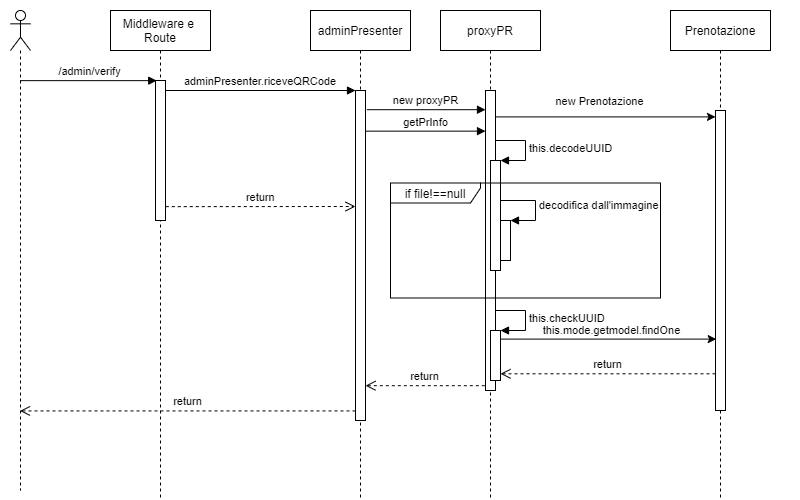

The diagram above was exported from draw.io. Its source (the exported page's mxGraphModel, read from the mxfile embedded in the PNG):
<mxGraphModel dx="1024" dy="592" grid="1" gridSize="10" guides="1" tooltips="1" connect="1" arrows="1" fold="1" page="1" pageScale="1" pageWidth="800" pageHeight="500" math="0" shadow="0">
  <root>
    <mxCell id="0" />
    <mxCell id="1" parent="0" />
    <mxCell id="3nuBFxr9cyL0pnOWT2aG-1" value="Middleware e &#10;Route" style="shape=umlLifeline;perimeter=lifelinePerimeter;container=1;collapsible=0;recursiveResize=0;rounded=0;shadow=0;strokeWidth=1;" parent="1" vertex="1">
      <mxGeometry x="110" y="10" width="100" height="490" as="geometry" />
    </mxCell>
    <mxCell id="3nuBFxr9cyL0pnOWT2aG-2" value="" style="points=[];perimeter=orthogonalPerimeter;rounded=0;shadow=0;strokeWidth=1;" parent="3nuBFxr9cyL0pnOWT2aG-1" vertex="1">
      <mxGeometry x="45" y="70" width="10" height="140" as="geometry" />
    </mxCell>
    <mxCell id="3nuBFxr9cyL0pnOWT2aG-5" value="adminPresenter" style="shape=umlLifeline;perimeter=lifelinePerimeter;container=1;collapsible=0;recursiveResize=0;rounded=0;shadow=0;strokeWidth=1;" parent="1" vertex="1">
      <mxGeometry x="310" y="10" width="100" height="490" as="geometry" />
    </mxCell>
    <mxCell id="3nuBFxr9cyL0pnOWT2aG-8" value="adminPresenter.riceveQRCode" style="verticalAlign=bottom;endArrow=block;entryX=0;entryY=0;shadow=0;strokeWidth=1;" parent="1" source="3nuBFxr9cyL0pnOWT2aG-2" edge="1">
      <mxGeometry relative="1" as="geometry">
        <mxPoint x="265" y="90" as="sourcePoint" />
        <mxPoint x="355" y="90.00000000000011" as="targetPoint" />
      </mxGeometry>
    </mxCell>
    <mxCell id="3nuBFxr9cyL0pnOWT2aG-10" value="return" style="verticalAlign=bottom;endArrow=open;dashed=1;endSize=8;exitX=1.027;exitY=0.901;shadow=0;strokeWidth=1;exitDx=0;exitDy=0;exitPerimeter=0;" parent="1" source="3nuBFxr9cyL0pnOWT2aG-2" edge="1">
      <mxGeometry relative="1" as="geometry">
        <mxPoint x="355" y="206" as="targetPoint" />
        <mxPoint x="170" y="206" as="sourcePoint" />
      </mxGeometry>
    </mxCell>
    <mxCell id="MChZ1NXF1Fu2xkgzVqPx-1" value="" style="shape=umlLifeline;participant=umlActor;perimeter=lifelinePerimeter;whiteSpace=wrap;html=1;container=1;collapsible=0;recursiveResize=0;verticalAlign=top;spacingTop=36;outlineConnect=0;" parent="1" vertex="1">
      <mxGeometry x="10" y="10" width="20" height="480" as="geometry" />
    </mxCell>
    <mxCell id="3nuBFxr9cyL0pnOWT2aG-3" value="/admin/verify" style="verticalAlign=bottom;startArrow=none;endArrow=block;startSize=8;shadow=0;strokeWidth=1;startFill=0;entryX=0.122;entryY=0.001;entryDx=0;entryDy=0;entryPerimeter=0;" parent="1" source="MChZ1NXF1Fu2xkgzVqPx-1" target="3nuBFxr9cyL0pnOWT2aG-2" edge="1">
      <mxGeometry x="0.0276" relative="1" as="geometry">
        <mxPoint x="95" y="80" as="sourcePoint" />
        <mxPoint as="offset" />
      </mxGeometry>
    </mxCell>
    <mxCell id="MChZ1NXF1Fu2xkgzVqPx-2" value="proxyPR" style="shape=umlLifeline;perimeter=lifelinePerimeter;container=1;collapsible=0;recursiveResize=0;rounded=0;shadow=0;strokeWidth=1;" parent="1" vertex="1">
      <mxGeometry x="440" y="10" width="100" height="490" as="geometry" />
    </mxCell>
    <mxCell id="MChZ1NXF1Fu2xkgzVqPx-3" value="" style="points=[];perimeter=orthogonalPerimeter;rounded=0;shadow=0;strokeWidth=1;" parent="MChZ1NXF1Fu2xkgzVqPx-2" vertex="1">
      <mxGeometry x="45" y="80" width="10" height="300" as="geometry" />
    </mxCell>
    <mxCell id="MChZ1NXF1Fu2xkgzVqPx-20" value="" style="html=1;points=[];perimeter=orthogonalPerimeter;" parent="MChZ1NXF1Fu2xkgzVqPx-2" vertex="1">
      <mxGeometry x="50" y="320" width="10" height="50" as="geometry" />
    </mxCell>
    <mxCell id="MChZ1NXF1Fu2xkgzVqPx-21" value="this.checkUUID" style="edgeStyle=orthogonalEdgeStyle;html=1;align=left;spacingLeft=2;endArrow=block;rounded=0;entryX=1;entryY=0;" parent="MChZ1NXF1Fu2xkgzVqPx-2" target="MChZ1NXF1Fu2xkgzVqPx-20" edge="1">
      <mxGeometry relative="1" as="geometry">
        <mxPoint x="55" y="300" as="sourcePoint" />
        <Array as="points">
          <mxPoint x="85" y="300" />
        </Array>
      </mxGeometry>
    </mxCell>
    <mxCell id="MChZ1NXF1Fu2xkgzVqPx-4" value="new proxyPR" style="html=1;verticalAlign=bottom;endArrow=block;exitX=1.137;exitY=0.12;exitDx=0;exitDy=0;exitPerimeter=0;" parent="1" target="MChZ1NXF1Fu2xkgzVqPx-3" edge="1">
      <mxGeometry width="80" relative="1" as="geometry">
        <mxPoint x="366.37" y="109.20000000000005" as="sourcePoint" />
        <mxPoint x="430" y="150" as="targetPoint" />
      </mxGeometry>
    </mxCell>
    <mxCell id="MChZ1NXF1Fu2xkgzVqPx-5" value="getPrInfo" style="html=1;verticalAlign=bottom;endArrow=block;exitX=0.954;exitY=0.254;exitDx=0;exitDy=0;exitPerimeter=0;" parent="1" target="MChZ1NXF1Fu2xkgzVqPx-3" edge="1">
      <mxGeometry width="80" relative="1" as="geometry">
        <mxPoint x="364.53999999999996" y="130.64" as="sourcePoint" />
        <mxPoint x="500" y="190" as="targetPoint" />
      </mxGeometry>
    </mxCell>
    <mxCell id="MChZ1NXF1Fu2xkgzVqPx-8" value="" style="html=1;points=[];perimeter=orthogonalPerimeter;" parent="1" vertex="1">
      <mxGeometry x="490" y="160" width="10" height="110" as="geometry" />
    </mxCell>
    <mxCell id="MChZ1NXF1Fu2xkgzVqPx-9" value="this.decodeUUID" style="edgeStyle=orthogonalEdgeStyle;html=1;align=left;spacingLeft=2;endArrow=block;rounded=0;entryX=1;entryY=0;" parent="1" target="MChZ1NXF1Fu2xkgzVqPx-8" edge="1">
      <mxGeometry relative="1" as="geometry">
        <mxPoint x="495" y="140" as="sourcePoint" />
        <Array as="points">
          <mxPoint x="525" y="140" />
        </Array>
      </mxGeometry>
    </mxCell>
    <mxCell id="MChZ1NXF1Fu2xkgzVqPx-10" value="if file!==null" style="shape=umlFrame;whiteSpace=wrap;html=1;width=90;height=20;" parent="1" vertex="1">
      <mxGeometry x="390" y="182.5" width="270" height="115" as="geometry" />
    </mxCell>
    <mxCell id="MChZ1NXF1Fu2xkgzVqPx-16" value="" style="html=1;points=[];perimeter=orthogonalPerimeter;" parent="1" vertex="1">
      <mxGeometry x="500" y="220" width="10" height="40" as="geometry" />
    </mxCell>
    <mxCell id="MChZ1NXF1Fu2xkgzVqPx-17" value="decodifica dall'immagine" style="edgeStyle=orthogonalEdgeStyle;html=1;align=left;spacingLeft=2;endArrow=block;rounded=0;entryX=1;entryY=0;" parent="1" source="MChZ1NXF1Fu2xkgzVqPx-8" target="MChZ1NXF1Fu2xkgzVqPx-16" edge="1">
      <mxGeometry relative="1" as="geometry">
        <mxPoint x="505" y="175" as="sourcePoint" />
        <Array as="points">
          <mxPoint x="535" y="200" />
          <mxPoint x="535" y="220" />
        </Array>
      </mxGeometry>
    </mxCell>
    <mxCell id="MChZ1NXF1Fu2xkgzVqPx-18" value="" style="points=[];perimeter=orthogonalPerimeter;rounded=0;shadow=0;strokeWidth=1;" parent="1" vertex="1">
      <mxGeometry x="355" y="90" width="10" height="330" as="geometry" />
    </mxCell>
    <mxCell id="MChZ1NXF1Fu2xkgzVqPx-22" value="return" style="html=1;verticalAlign=bottom;endArrow=open;dashed=1;endSize=8;exitX=-0.067;exitY=0.984;exitDx=0;exitDy=0;exitPerimeter=0;" parent="1" source="MChZ1NXF1Fu2xkgzVqPx-3" target="MChZ1NXF1Fu2xkgzVqPx-18" edge="1">
      <mxGeometry relative="1" as="geometry">
        <mxPoint x="370" y="450" as="sourcePoint" />
        <mxPoint x="220" y="385" as="targetPoint" />
      </mxGeometry>
    </mxCell>
    <mxCell id="MChZ1NXF1Fu2xkgzVqPx-23" value="return" style="html=1;verticalAlign=bottom;endArrow=open;dashed=1;endSize=8;exitX=0;exitY=0.971;exitDx=0;exitDy=0;exitPerimeter=0;" parent="1" source="MChZ1NXF1Fu2xkgzVqPx-18" target="MChZ1NXF1Fu2xkgzVqPx-1" edge="1">
      <mxGeometry relative="1" as="geometry">
        <mxPoint x="300" y="320" as="sourcePoint" />
        <mxPoint x="220" y="320" as="targetPoint" />
      </mxGeometry>
    </mxCell>
    <mxCell id="wVoEzuZ6Mr-Nqws8qRsF-1" value="Prenotazione" style="shape=umlLifeline;perimeter=lifelinePerimeter;container=1;collapsible=0;recursiveResize=0;rounded=0;shadow=0;strokeWidth=1;" parent="1" vertex="1">
      <mxGeometry x="670" y="10" width="100" height="490" as="geometry" />
    </mxCell>
    <mxCell id="wVoEzuZ6Mr-Nqws8qRsF-2" value="" style="points=[];perimeter=orthogonalPerimeter;rounded=0;shadow=0;strokeWidth=1;" parent="wVoEzuZ6Mr-Nqws8qRsF-1" vertex="1">
      <mxGeometry x="45" y="100" width="10" height="300" as="geometry" />
    </mxCell>
    <mxCell id="wVoEzuZ6Mr-Nqws8qRsF-5" value="" style="endArrow=classic;html=1;exitX=1.003;exitY=0.088;exitDx=0;exitDy=0;exitPerimeter=0;" parent="1" source="MChZ1NXF1Fu2xkgzVqPx-3" target="wVoEzuZ6Mr-Nqws8qRsF-2" edge="1">
      <mxGeometry width="50" height="50" relative="1" as="geometry">
        <mxPoint x="550" y="230" as="sourcePoint" />
        <mxPoint x="600" y="180" as="targetPoint" />
      </mxGeometry>
    </mxCell>
    <mxCell id="wVoEzuZ6Mr-Nqws8qRsF-6" value="new Prenotazione" style="edgeLabel;html=1;align=center;verticalAlign=middle;resizable=0;points=[];" parent="wVoEzuZ6Mr-Nqws8qRsF-5" vertex="1" connectable="0">
      <mxGeometry x="-0.0669" y="1" relative="1" as="geometry">
        <mxPoint y="-15" as="offset" />
      </mxGeometry>
    </mxCell>
    <mxCell id="wVoEzuZ6Mr-Nqws8qRsF-7" value="" style="endArrow=classic;html=1;entryX=0.072;entryY=0.762;entryDx=0;entryDy=0;entryPerimeter=0;" parent="1" source="MChZ1NXF1Fu2xkgzVqPx-20" target="wVoEzuZ6Mr-Nqws8qRsF-2" edge="1">
      <mxGeometry width="50" height="50" relative="1" as="geometry">
        <mxPoint x="550" y="360" as="sourcePoint" />
        <mxPoint x="600" y="310" as="targetPoint" />
      </mxGeometry>
    </mxCell>
    <mxCell id="wVoEzuZ6Mr-Nqws8qRsF-8" value="this.mode.getmodel.findOne" style="edgeLabel;html=1;align=center;verticalAlign=middle;resizable=0;points=[];" parent="wVoEzuZ6Mr-Nqws8qRsF-7" vertex="1" connectable="0">
      <mxGeometry x="-0.266" relative="1" as="geometry">
        <mxPoint x="31" y="-9" as="offset" />
      </mxGeometry>
    </mxCell>
    <mxCell id="wVoEzuZ6Mr-Nqws8qRsF-9" value="return" style="html=1;verticalAlign=bottom;endArrow=open;dashed=1;endSize=8;entryX=1;entryY=0.866;entryDx=0;entryDy=0;entryPerimeter=0;" parent="1" source="wVoEzuZ6Mr-Nqws8qRsF-2" target="MChZ1NXF1Fu2xkgzVqPx-20" edge="1">
      <mxGeometry relative="1" as="geometry">
        <mxPoint x="709.3299999999999" y="370.00000000000006" as="sourcePoint" />
        <mxPoint x="590" y="370.00000000000006" as="targetPoint" />
      </mxGeometry>
    </mxCell>
  </root>
</mxGraphModel>